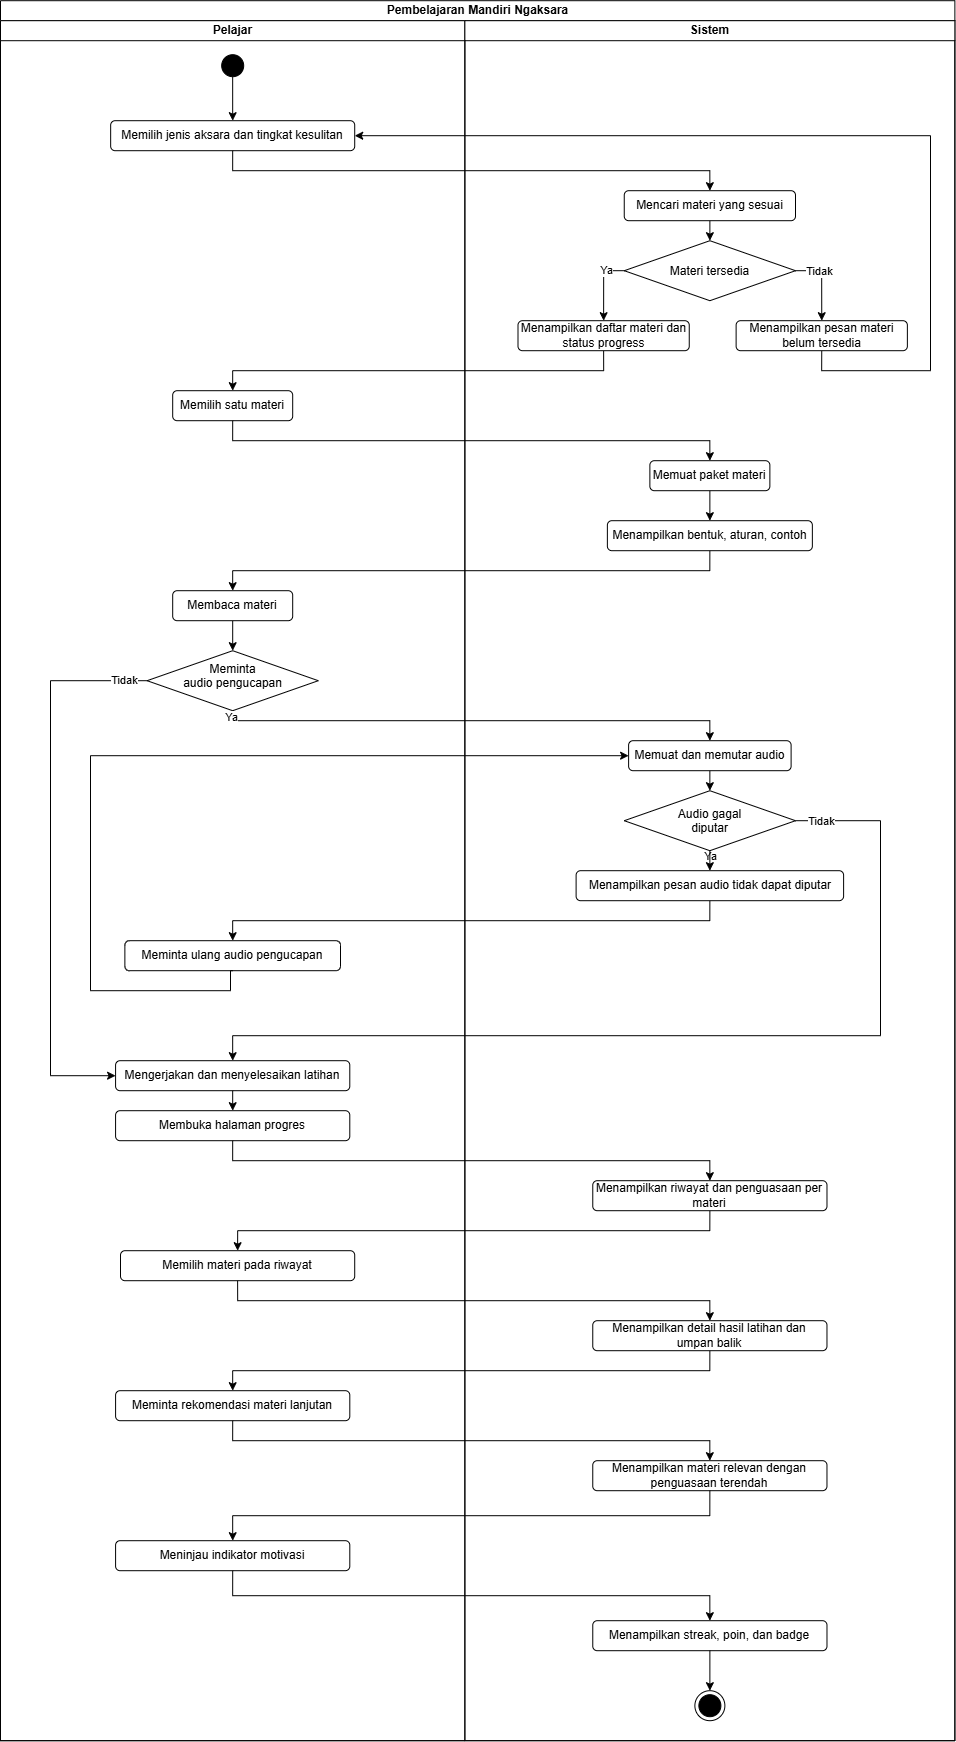

The diagram above was exported from draw.io. Its source (the exported page's mxGraphModel, read from the mxfile embedded in the PNG):
<mxGraphModel dx="1038" dy="750" grid="1" gridSize="10" guides="1" tooltips="1" connect="1" arrows="1" fold="1" page="1" pageScale="1" pageWidth="850" pageHeight="1100" math="0" shadow="0">
  <root>
    <mxCell id="0" />
    <mxCell id="1" parent="0" />
    <mxCell id="5jsCRl1VfG1n6s-wS9zw-2" parent="1" style="swimlane;childLayout=stackLayout;resizeParent=1;resizeParentMax=0;startSize=20;html=1;" value="Pembelajaran Mandiri Ngaksara" vertex="1">
      <mxGeometry height="1740" width="954.37" x="240" y="200" as="geometry" />
    </mxCell>
    <mxCell id="5jsCRl1VfG1n6s-wS9zw-3" parent="5jsCRl1VfG1n6s-wS9zw-2" style="swimlane;startSize=20;html=1;" value="Pelajar" vertex="1">
      <mxGeometry height="1720" width="464.37" y="20" as="geometry" />
    </mxCell>
    <mxCell id="CTL9GpE6FKvZIF32yslD-5" edge="1" parent="5jsCRl1VfG1n6s-wS9zw-3" source="5jsCRl1VfG1n6s-wS9zw-4" style="edgeStyle=orthogonalEdgeStyle;rounded=0;orthogonalLoop=1;jettySize=auto;html=1;exitX=0.499;exitY=0.86;exitDx=0;exitDy=0;entryX=0.5;entryY=0;entryDx=0;entryDy=0;exitPerimeter=0;" target="5jsCRl1VfG1n6s-wS9zw-21">
      <mxGeometry relative="1" as="geometry" />
    </mxCell>
    <mxCell id="5jsCRl1VfG1n6s-wS9zw-4" parent="5jsCRl1VfG1n6s-wS9zw-3" style="ellipse;html=1;shape=startState;fillColor=#000000;strokeColor=light-dark(#000000,#000000);" value="" vertex="1">
      <mxGeometry height="30" width="30" x="217.18999999999954" y="30" as="geometry" />
    </mxCell>
    <mxCell id="5jsCRl1VfG1n6s-wS9zw-21" parent="5jsCRl1VfG1n6s-wS9zw-3" style="rounded=1;whiteSpace=wrap;html=1;" value="Memilih jenis aksara dan tingkat kesulitan" vertex="1">
      <mxGeometry height="30" width="244.05" x="110.16" y="100" as="geometry" />
    </mxCell>
    <mxCell id="5jsCRl1VfG1n6s-wS9zw-9" parent="5jsCRl1VfG1n6s-wS9zw-3" style="rounded=1;whiteSpace=wrap;html=1;" value="Memilih satu materi" vertex="1">
      <mxGeometry height="30" width="120" x="172.19" y="370" as="geometry" />
    </mxCell>
    <mxCell id="CTL9GpE6FKvZIF32yslD-66" edge="1" parent="5jsCRl1VfG1n6s-wS9zw-3" source="CTL9GpE6FKvZIF32yslD-28" style="edgeStyle=orthogonalEdgeStyle;rounded=0;orthogonalLoop=1;jettySize=auto;html=1;exitX=0;exitY=0.5;exitDx=0;exitDy=0;entryX=0;entryY=0.5;entryDx=0;entryDy=0;" target="CTL9GpE6FKvZIF32yslD-45">
      <mxGeometry relative="1" as="geometry">
        <Array as="points">
          <mxPoint x="50" y="660" />
          <mxPoint x="50" y="1055" />
        </Array>
      </mxGeometry>
    </mxCell>
    <mxCell id="CTL9GpE6FKvZIF32yslD-67" connectable="0" parent="CTL9GpE6FKvZIF32yslD-66" style="edgeLabel;html=1;align=center;verticalAlign=middle;resizable=0;points=[];" value="Tidak" vertex="1">
      <mxGeometry relative="1" x="-0.9157" y="-1" as="geometry">
        <mxPoint as="offset" />
      </mxGeometry>
    </mxCell>
    <mxCell id="CTL9GpE6FKvZIF32yslD-28" parent="5jsCRl1VfG1n6s-wS9zw-3" style="rhombus;whiteSpace=wrap;html=1;shapeInside=1;" value="Meminta audio pengucapan" vertex="1">
      <mxGeometry height="60" width="171.25" x="146.55999999999995" y="630" as="geometry" />
    </mxCell>
    <mxCell id="CTL9GpE6FKvZIF32yslD-32" edge="1" parent="5jsCRl1VfG1n6s-wS9zw-3" source="CTL9GpE6FKvZIF32yslD-30" style="edgeStyle=orthogonalEdgeStyle;rounded=0;orthogonalLoop=1;jettySize=auto;html=1;exitX=0.5;exitY=1;exitDx=0;exitDy=0;entryX=0.5;entryY=0;entryDx=0;entryDy=0;" target="CTL9GpE6FKvZIF32yslD-28">
      <mxGeometry relative="1" as="geometry" />
    </mxCell>
    <mxCell id="CTL9GpE6FKvZIF32yslD-30" parent="5jsCRl1VfG1n6s-wS9zw-3" style="rounded=1;whiteSpace=wrap;html=1;" value="Membaca materi" vertex="1">
      <mxGeometry height="30" width="120" x="172.19" y="570" as="geometry" />
    </mxCell>
    <mxCell id="CTL9GpE6FKvZIF32yslD-36" parent="5jsCRl1VfG1n6s-wS9zw-3" style="rounded=1;whiteSpace=wrap;html=1;" value="Meminta ulang audio pengucapan" vertex="1">
      <mxGeometry height="30" width="215.63" x="124.37" y="920" as="geometry" />
    </mxCell>
    <mxCell id="CTL9GpE6FKvZIF32yslD-49" edge="1" parent="5jsCRl1VfG1n6s-wS9zw-3" source="CTL9GpE6FKvZIF32yslD-45" style="edgeStyle=orthogonalEdgeStyle;rounded=0;orthogonalLoop=1;jettySize=auto;html=1;exitX=0.5;exitY=1;exitDx=0;exitDy=0;entryX=0.5;entryY=0;entryDx=0;entryDy=0;" target="CTL9GpE6FKvZIF32yslD-48">
      <mxGeometry relative="1" as="geometry" />
    </mxCell>
    <mxCell id="CTL9GpE6FKvZIF32yslD-45" parent="5jsCRl1VfG1n6s-wS9zw-3" style="rounded=1;whiteSpace=wrap;html=1;" value="Mengerjakan dan menyelesaikan latihan" vertex="1">
      <mxGeometry height="30" width="234.21" x="115.08" y="1040" as="geometry" />
    </mxCell>
    <mxCell id="CTL9GpE6FKvZIF32yslD-48" parent="5jsCRl1VfG1n6s-wS9zw-3" style="rounded=1;whiteSpace=wrap;html=1;" value="Membuka halaman progres" vertex="1">
      <mxGeometry height="30" width="234.21" x="115.08000000000003" y="1090" as="geometry" />
    </mxCell>
    <mxCell id="CTL9GpE6FKvZIF32yslD-51" parent="5jsCRl1VfG1n6s-wS9zw-3" style="rounded=1;whiteSpace=wrap;html=1;" value="Memilih materi pada riwayat" vertex="1">
      <mxGeometry height="30" width="234.21" x="120.00000000000003" y="1230" as="geometry" />
    </mxCell>
    <mxCell id="CTL9GpE6FKvZIF32yslD-53" parent="5jsCRl1VfG1n6s-wS9zw-3" style="rounded=1;whiteSpace=wrap;html=1;" value="Meminta rekomendasi materi lanjutan" vertex="1">
      <mxGeometry height="30" width="234.21" x="115.09" y="1370" as="geometry" />
    </mxCell>
    <mxCell id="CTL9GpE6FKvZIF32yslD-61" parent="5jsCRl1VfG1n6s-wS9zw-3" style="rounded=1;whiteSpace=wrap;html=1;" value="Meninjau indikator motivasi" vertex="1">
      <mxGeometry height="30" width="234.21" x="115.09000000000003" y="1520" as="geometry" />
    </mxCell>
    <mxCell id="CTL9GpE6FKvZIF32yslD-4" edge="1" parent="5jsCRl1VfG1n6s-wS9zw-2" source="5jsCRl1VfG1n6s-wS9zw-21" style="edgeStyle=orthogonalEdgeStyle;rounded=0;orthogonalLoop=1;jettySize=auto;html=1;exitX=0.5;exitY=1;exitDx=0;exitDy=0;entryX=0.5;entryY=0;entryDx=0;entryDy=0;" target="5jsCRl1VfG1n6s-wS9zw-6">
      <mxGeometry relative="1" as="geometry" />
    </mxCell>
    <mxCell id="5jsCRl1VfG1n6s-wS9zw-8" edge="1" parent="5jsCRl1VfG1n6s-wS9zw-2" source="5jsCRl1VfG1n6s-wS9zw-9" style="edgeStyle=orthogonalEdgeStyle;rounded=0;orthogonalLoop=1;jettySize=auto;html=1;exitX=0.5;exitY=1;exitDx=0;exitDy=0;entryX=0.5;entryY=0;entryDx=0;entryDy=0;" target="5jsCRl1VfG1n6s-wS9zw-10">
      <mxGeometry relative="1" as="geometry" />
    </mxCell>
    <mxCell id="CTL9GpE6FKvZIF32yslD-20" edge="1" parent="5jsCRl1VfG1n6s-wS9zw-2" source="CTL9GpE6FKvZIF32yslD-9" style="edgeStyle=orthogonalEdgeStyle;rounded=0;orthogonalLoop=1;jettySize=auto;html=1;exitX=0.5;exitY=1;exitDx=0;exitDy=0;" target="5jsCRl1VfG1n6s-wS9zw-9">
      <mxGeometry relative="1" as="geometry" />
    </mxCell>
    <mxCell id="CTL9GpE6FKvZIF32yslD-19" edge="1" parent="5jsCRl1VfG1n6s-wS9zw-2" source="CTL9GpE6FKvZIF32yslD-10" style="edgeStyle=orthogonalEdgeStyle;rounded=0;orthogonalLoop=1;jettySize=auto;html=1;exitX=0.5;exitY=1;exitDx=0;exitDy=0;entryX=1;entryY=0.5;entryDx=0;entryDy=0;" target="5jsCRl1VfG1n6s-wS9zw-21">
      <mxGeometry relative="1" as="geometry">
        <Array as="points">
          <mxPoint x="821.17" y="370" />
          <mxPoint x="930" y="370" />
          <mxPoint x="930" y="135" />
        </Array>
        <mxPoint x="864.8549999999999" y="365" as="sourcePoint" />
        <mxPoint x="370.0000000000001" y="150" as="targetPoint" />
      </mxGeometry>
    </mxCell>
    <mxCell id="CTL9GpE6FKvZIF32yslD-31" edge="1" parent="5jsCRl1VfG1n6s-wS9zw-2" source="CTL9GpE6FKvZIF32yslD-22" style="edgeStyle=orthogonalEdgeStyle;rounded=0;orthogonalLoop=1;jettySize=auto;html=1;exitX=0.5;exitY=1;exitDx=0;exitDy=0;" target="CTL9GpE6FKvZIF32yslD-30">
      <mxGeometry relative="1" as="geometry" />
    </mxCell>
    <mxCell id="CTL9GpE6FKvZIF32yslD-34" edge="1" parent="5jsCRl1VfG1n6s-wS9zw-2" source="CTL9GpE6FKvZIF32yslD-28" style="edgeStyle=orthogonalEdgeStyle;rounded=0;orthogonalLoop=1;jettySize=auto;html=1;exitX=0.5;exitY=1;exitDx=0;exitDy=0;entryX=0.5;entryY=0;entryDx=0;entryDy=0;" target="CTL9GpE6FKvZIF32yslD-33">
      <mxGeometry relative="1" as="geometry">
        <Array as="points">
          <mxPoint x="232.14" y="720" />
          <mxPoint x="709.43" y="720" />
        </Array>
      </mxGeometry>
    </mxCell>
    <mxCell id="CTL9GpE6FKvZIF32yslD-35" connectable="0" parent="CTL9GpE6FKvZIF32yslD-34" style="edgeLabel;html=1;align=center;verticalAlign=middle;resizable=0;points=[];" value="Ya" vertex="1">
      <mxGeometry relative="1" x="-0.9665" y="-1" as="geometry">
        <mxPoint x="-1" y="-2" as="offset" />
      </mxGeometry>
    </mxCell>
    <mxCell id="CTL9GpE6FKvZIF32yslD-37" edge="1" parent="5jsCRl1VfG1n6s-wS9zw-2" source="CTL9GpE6FKvZIF32yslD-26" style="edgeStyle=orthogonalEdgeStyle;rounded=0;orthogonalLoop=1;jettySize=auto;html=1;exitX=0.5;exitY=1;exitDx=0;exitDy=0;entryX=0.5;entryY=0;entryDx=0;entryDy=0;" target="CTL9GpE6FKvZIF32yslD-36">
      <mxGeometry relative="1" as="geometry" />
    </mxCell>
    <mxCell id="CTL9GpE6FKvZIF32yslD-40" edge="1" parent="5jsCRl1VfG1n6s-wS9zw-2" source="CTL9GpE6FKvZIF32yslD-36" style="edgeStyle=orthogonalEdgeStyle;rounded=0;orthogonalLoop=1;jettySize=auto;html=1;exitX=0.5;exitY=1;exitDx=0;exitDy=0;entryX=0;entryY=0.5;entryDx=0;entryDy=0;" target="CTL9GpE6FKvZIF32yslD-33">
      <mxGeometry relative="1" as="geometry">
        <Array as="points">
          <mxPoint x="230" y="970" />
          <mxPoint x="230" y="990" />
          <mxPoint x="90" y="990" />
          <mxPoint x="90" y="755" />
        </Array>
      </mxGeometry>
    </mxCell>
    <mxCell id="CTL9GpE6FKvZIF32yslD-46" edge="1" parent="5jsCRl1VfG1n6s-wS9zw-2" source="CTL9GpE6FKvZIF32yslD-24" style="edgeStyle=orthogonalEdgeStyle;rounded=0;orthogonalLoop=1;jettySize=auto;html=1;exitX=1;exitY=0.5;exitDx=0;exitDy=0;entryX=0.5;entryY=0;entryDx=0;entryDy=0;" target="CTL9GpE6FKvZIF32yslD-45">
      <mxGeometry relative="1" as="geometry">
        <Array as="points">
          <mxPoint x="880" y="820" />
          <mxPoint x="880" y="1035" />
          <mxPoint x="232.2" y="1035" />
        </Array>
      </mxGeometry>
    </mxCell>
    <mxCell id="CTL9GpE6FKvZIF32yslD-47" connectable="0" parent="CTL9GpE6FKvZIF32yslD-46" style="edgeLabel;html=1;align=center;verticalAlign=middle;resizable=0;points=[];" value="Ya" vertex="1">
      <mxGeometry relative="1" x="-0.9548" y="-2" as="geometry">
        <mxPoint x="-107" y="33" as="offset" />
      </mxGeometry>
    </mxCell>
    <mxCell id="CTL9GpE6FKvZIF32yslD-55" edge="1" parent="5jsCRl1VfG1n6s-wS9zw-2" source="CTL9GpE6FKvZIF32yslD-48" style="edgeStyle=orthogonalEdgeStyle;rounded=0;orthogonalLoop=1;jettySize=auto;html=1;exitX=0.5;exitY=1;exitDx=0;exitDy=0;entryX=0.5;entryY=0;entryDx=0;entryDy=0;" target="CTL9GpE6FKvZIF32yslD-50">
      <mxGeometry relative="1" as="geometry" />
    </mxCell>
    <mxCell id="CTL9GpE6FKvZIF32yslD-56" edge="1" parent="5jsCRl1VfG1n6s-wS9zw-2" source="CTL9GpE6FKvZIF32yslD-50" style="edgeStyle=orthogonalEdgeStyle;rounded=0;orthogonalLoop=1;jettySize=auto;html=1;exitX=0.5;exitY=1;exitDx=0;exitDy=0;entryX=0.5;entryY=0;entryDx=0;entryDy=0;" target="CTL9GpE6FKvZIF32yslD-51">
      <mxGeometry relative="1" as="geometry" />
    </mxCell>
    <mxCell id="CTL9GpE6FKvZIF32yslD-58" edge="1" parent="5jsCRl1VfG1n6s-wS9zw-2" source="CTL9GpE6FKvZIF32yslD-51" style="edgeStyle=orthogonalEdgeStyle;rounded=0;orthogonalLoop=1;jettySize=auto;html=1;exitX=0.5;exitY=1;exitDx=0;exitDy=0;entryX=0.5;entryY=0;entryDx=0;entryDy=0;" target="CTL9GpE6FKvZIF32yslD-52">
      <mxGeometry relative="1" as="geometry" />
    </mxCell>
    <mxCell id="CTL9GpE6FKvZIF32yslD-59" edge="1" parent="5jsCRl1VfG1n6s-wS9zw-2" source="CTL9GpE6FKvZIF32yslD-52" style="edgeStyle=orthogonalEdgeStyle;rounded=0;orthogonalLoop=1;jettySize=auto;html=1;exitX=0.5;exitY=1;exitDx=0;exitDy=0;" target="CTL9GpE6FKvZIF32yslD-53">
      <mxGeometry relative="1" as="geometry" />
    </mxCell>
    <mxCell id="5jsCRl1VfG1n6s-wS9zw-11" parent="5jsCRl1VfG1n6s-wS9zw-2" style="swimlane;startSize=20;html=1;" value="Sistem" vertex="1">
      <mxGeometry height="1720" width="490" x="464.37" y="20" as="geometry" />
    </mxCell>
    <mxCell id="CTL9GpE6FKvZIF32yslD-7" edge="1" parent="5jsCRl1VfG1n6s-wS9zw-11" source="5jsCRl1VfG1n6s-wS9zw-6" style="edgeStyle=orthogonalEdgeStyle;rounded=0;orthogonalLoop=1;jettySize=auto;html=1;exitX=0.5;exitY=1;exitDx=0;exitDy=0;entryX=0.5;entryY=0;entryDx=0;entryDy=0;" target="CTL9GpE6FKvZIF32yslD-6">
      <mxGeometry relative="1" as="geometry" />
    </mxCell>
    <mxCell id="5jsCRl1VfG1n6s-wS9zw-6" parent="5jsCRl1VfG1n6s-wS9zw-11" style="rounded=1;whiteSpace=wrap;html=1;" value="Mencari materi yang sesuai" vertex="1">
      <mxGeometry height="30" width="171.25" x="159.38" y="170" as="geometry" />
    </mxCell>
    <mxCell id="CTL9GpE6FKvZIF32yslD-11" edge="1" parent="5jsCRl1VfG1n6s-wS9zw-11" source="CTL9GpE6FKvZIF32yslD-6" style="edgeStyle=orthogonalEdgeStyle;rounded=0;orthogonalLoop=1;jettySize=auto;html=1;exitX=0;exitY=0.5;exitDx=0;exitDy=0;entryX=0.5;entryY=0;entryDx=0;entryDy=0;" target="CTL9GpE6FKvZIF32yslD-9">
      <mxGeometry relative="1" as="geometry" />
    </mxCell>
    <mxCell id="CTL9GpE6FKvZIF32yslD-17" connectable="0" parent="CTL9GpE6FKvZIF32yslD-11" style="edgeLabel;html=1;align=center;verticalAlign=middle;resizable=0;points=[];" value="Ya" vertex="1">
      <mxGeometry relative="1" x="-0.4742" y="-1" as="geometry">
        <mxPoint as="offset" />
      </mxGeometry>
    </mxCell>
    <mxCell id="CTL9GpE6FKvZIF32yslD-6" parent="5jsCRl1VfG1n6s-wS9zw-11" style="rhombus;whiteSpace=wrap;html=1;shapeInside=1;" value="Materi tersedia" vertex="1">
      <mxGeometry height="60" width="171.25" x="159.38" y="220" as="geometry" />
    </mxCell>
    <mxCell id="CTL9GpE6FKvZIF32yslD-9" parent="5jsCRl1VfG1n6s-wS9zw-11" style="rounded=1;whiteSpace=wrap;html=1;" value="Menampilkan daftar materi dan status progress" vertex="1">
      <mxGeometry height="30" width="171.25" x="53.129999999999995" y="300" as="geometry" />
    </mxCell>
    <mxCell id="CTL9GpE6FKvZIF32yslD-10" parent="5jsCRl1VfG1n6s-wS9zw-11" style="rounded=1;whiteSpace=wrap;html=1;" value="Menampilkan pesan materi belum tersedia" vertex="1">
      <mxGeometry height="30" width="171.25" x="271.25" y="300" as="geometry" />
    </mxCell>
    <mxCell id="CTL9GpE6FKvZIF32yslD-14" edge="1" parent="5jsCRl1VfG1n6s-wS9zw-11" source="CTL9GpE6FKvZIF32yslD-6" style="edgeStyle=orthogonalEdgeStyle;rounded=0;orthogonalLoop=1;jettySize=auto;html=1;exitX=1;exitY=0.5;exitDx=0;exitDy=0;entryX=0.5;entryY=0;entryDx=0;entryDy=0;" target="CTL9GpE6FKvZIF32yslD-10">
      <mxGeometry relative="1" as="geometry" />
    </mxCell>
    <mxCell id="CTL9GpE6FKvZIF32yslD-16" connectable="0" parent="CTL9GpE6FKvZIF32yslD-14" style="edgeLabel;html=1;align=center;verticalAlign=middle;resizable=0;points=[];" value="Tidak" vertex="1">
      <mxGeometry relative="1" x="-0.3917" as="geometry">
        <mxPoint as="offset" />
      </mxGeometry>
    </mxCell>
    <mxCell id="CTL9GpE6FKvZIF32yslD-23" edge="1" parent="5jsCRl1VfG1n6s-wS9zw-11" source="5jsCRl1VfG1n6s-wS9zw-10" style="edgeStyle=orthogonalEdgeStyle;rounded=0;orthogonalLoop=1;jettySize=auto;html=1;exitX=0.5;exitY=1;exitDx=0;exitDy=0;entryX=0.5;entryY=0;entryDx=0;entryDy=0;" target="CTL9GpE6FKvZIF32yslD-22">
      <mxGeometry relative="1" as="geometry" />
    </mxCell>
    <mxCell id="5jsCRl1VfG1n6s-wS9zw-10" parent="5jsCRl1VfG1n6s-wS9zw-11" style="rounded=1;whiteSpace=wrap;html=1;" value="Memuat paket materi" vertex="1">
      <mxGeometry height="30" width="120" x="184.99999999999997" y="440" as="geometry" />
    </mxCell>
    <mxCell id="CTL9GpE6FKvZIF32yslD-25" edge="1" parent="5jsCRl1VfG1n6s-wS9zw-11" style="edgeStyle=orthogonalEdgeStyle;rounded=0;orthogonalLoop=1;jettySize=auto;html=1;exitX=0.5;exitY=1;exitDx=0;exitDy=0;entryX=0.5;entryY=0;entryDx=0;entryDy=0;" target="CTL9GpE6FKvZIF32yslD-24">
      <mxGeometry relative="1" as="geometry">
        <mxPoint x="244.99499999999978" y="750" as="sourcePoint" />
      </mxGeometry>
    </mxCell>
    <mxCell id="CTL9GpE6FKvZIF32yslD-22" parent="5jsCRl1VfG1n6s-wS9zw-11" style="rounded=1;whiteSpace=wrap;html=1;" value="Menampilkan bentuk, aturan, contoh" vertex="1">
      <mxGeometry height="30" width="204.99" x="142.5" y="500" as="geometry" />
    </mxCell>
    <mxCell id="CTL9GpE6FKvZIF32yslD-27" edge="1" parent="5jsCRl1VfG1n6s-wS9zw-11" source="CTL9GpE6FKvZIF32yslD-24" style="edgeStyle=orthogonalEdgeStyle;rounded=0;orthogonalLoop=1;jettySize=auto;html=1;exitX=0.5;exitY=1;exitDx=0;exitDy=0;entryX=0.5;entryY=0;entryDx=0;entryDy=0;" target="CTL9GpE6FKvZIF32yslD-26">
      <mxGeometry relative="1" as="geometry" />
    </mxCell>
    <mxCell id="CTL9GpE6FKvZIF32yslD-44" connectable="0" parent="CTL9GpE6FKvZIF32yslD-27" style="edgeLabel;html=1;align=center;verticalAlign=middle;resizable=0;points=[];" value="Tidak" vertex="1">
      <mxGeometry relative="1" x="-0.1667" as="geometry">
        <mxPoint x="111" y="-38" as="offset" />
      </mxGeometry>
    </mxCell>
    <mxCell id="CTL9GpE6FKvZIF32yslD-24" parent="5jsCRl1VfG1n6s-wS9zw-11" style="rhombus;whiteSpace=wrap;html=1;shapeInside=1;" value="Audio gagal diputar" vertex="1">
      <mxGeometry height="60" width="171.25" x="159.37" y="770" as="geometry" />
    </mxCell>
    <mxCell id="CTL9GpE6FKvZIF32yslD-26" parent="5jsCRl1VfG1n6s-wS9zw-11" style="rounded=1;whiteSpace=wrap;html=1;" value="Menampilkan pesan audio tidak dapat diputar" vertex="1">
      <mxGeometry height="30" width="267.5" x="111.24" y="850" as="geometry" />
    </mxCell>
    <mxCell id="CTL9GpE6FKvZIF32yslD-33" parent="5jsCRl1VfG1n6s-wS9zw-11" style="rounded=1;whiteSpace=wrap;html=1;" value="Memuat dan memutar audio" vertex="1">
      <mxGeometry height="30" width="162.5" x="163.74" y="720" as="geometry" />
    </mxCell>
    <mxCell id="5jsCRl1VfG1n6s-wS9zw-17" parent="5jsCRl1VfG1n6s-wS9zw-11" style="ellipse;html=1;shape=endState;fillColor=#000000;strokeColor=light-dark(#000000,#000000);" value="" vertex="1">
      <mxGeometry height="30" width="30" x="230.01" y="1670" as="geometry" />
    </mxCell>
    <mxCell id="CTL9GpE6FKvZIF32yslD-50" parent="5jsCRl1VfG1n6s-wS9zw-11" style="rounded=1;whiteSpace=wrap;html=1;" value="Menampilkan riwayat dan penguasaan per materi" vertex="1">
      <mxGeometry height="30" width="234.21" x="127.89999999999999" y="1160" as="geometry" />
    </mxCell>
    <mxCell id="CTL9GpE6FKvZIF32yslD-52" parent="5jsCRl1VfG1n6s-wS9zw-11" style="rounded=1;whiteSpace=wrap;html=1;" value="Menampilkan detail hasil latihan dan umpan balik" vertex="1">
      <mxGeometry height="30" width="234.21" x="127.89" y="1300" as="geometry" />
    </mxCell>
    <mxCell id="CTL9GpE6FKvZIF32yslD-54" parent="5jsCRl1VfG1n6s-wS9zw-11" style="rounded=1;whiteSpace=wrap;html=1;" value="Menampilkan materi relevan dengan penguasaan terendah" vertex="1">
      <mxGeometry height="30" width="234.21" x="127.88999999999997" y="1440" as="geometry" />
    </mxCell>
    <mxCell id="CTL9GpE6FKvZIF32yslD-65" edge="1" parent="5jsCRl1VfG1n6s-wS9zw-11" source="CTL9GpE6FKvZIF32yslD-63" style="edgeStyle=orthogonalEdgeStyle;rounded=0;orthogonalLoop=1;jettySize=auto;html=1;exitX=0.5;exitY=1;exitDx=0;exitDy=0;entryX=0.5;entryY=0;entryDx=0;entryDy=0;" target="5jsCRl1VfG1n6s-wS9zw-17">
      <mxGeometry relative="1" as="geometry" />
    </mxCell>
    <mxCell id="CTL9GpE6FKvZIF32yslD-63" parent="5jsCRl1VfG1n6s-wS9zw-11" style="rounded=1;whiteSpace=wrap;html=1;" value="Menampilkan streak, poin, dan badge" vertex="1">
      <mxGeometry height="30" width="234.21" x="127.89999999999998" y="1600" as="geometry" />
    </mxCell>
    <mxCell id="CTL9GpE6FKvZIF32yslD-60" edge="1" parent="5jsCRl1VfG1n6s-wS9zw-2" source="CTL9GpE6FKvZIF32yslD-53" style="edgeStyle=orthogonalEdgeStyle;rounded=0;orthogonalLoop=1;jettySize=auto;html=1;exitX=0.5;exitY=1;exitDx=0;exitDy=0;" target="CTL9GpE6FKvZIF32yslD-54">
      <mxGeometry relative="1" as="geometry" />
    </mxCell>
    <mxCell id="CTL9GpE6FKvZIF32yslD-62" edge="1" parent="5jsCRl1VfG1n6s-wS9zw-2" source="CTL9GpE6FKvZIF32yslD-54" style="edgeStyle=orthogonalEdgeStyle;rounded=0;orthogonalLoop=1;jettySize=auto;html=1;exitX=0.5;exitY=1;exitDx=0;exitDy=0;entryX=0.5;entryY=0;entryDx=0;entryDy=0;" target="CTL9GpE6FKvZIF32yslD-61">
      <mxGeometry relative="1" as="geometry" />
    </mxCell>
    <mxCell id="CTL9GpE6FKvZIF32yslD-64" edge="1" parent="5jsCRl1VfG1n6s-wS9zw-2" source="CTL9GpE6FKvZIF32yslD-61" style="edgeStyle=orthogonalEdgeStyle;rounded=0;orthogonalLoop=1;jettySize=auto;html=1;exitX=0.5;exitY=1;exitDx=0;exitDy=0;entryX=0.5;entryY=0;entryDx=0;entryDy=0;" target="CTL9GpE6FKvZIF32yslD-63">
      <mxGeometry relative="1" as="geometry" />
    </mxCell>
  </root>
</mxGraphModel>